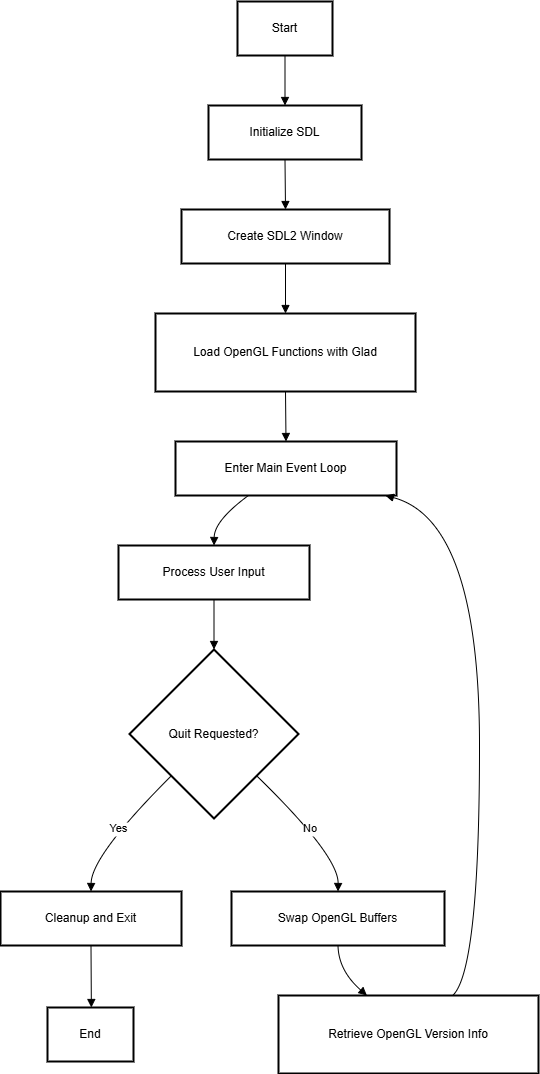

The diagram above was exported from draw.io. Its source (the exported page's mxGraphModel, read from the mxfile embedded in the PNG):
<mxGraphModel dx="1235" dy="655" grid="1" gridSize="10" guides="1" tooltips="1" connect="1" arrows="1" fold="1" page="1" pageScale="1" pageWidth="850" pageHeight="1100" math="0" shadow="0">
  <root>
    <mxCell id="0" />
    <mxCell id="1" parent="0" />
    <mxCell id="m2VWsOzaRsqlj7B8fd0j-1" value="Start" style="whiteSpace=wrap;strokeWidth=2;" vertex="1" parent="1">
      <mxGeometry x="877" y="40" width="95" height="54" as="geometry" />
    </mxCell>
    <mxCell id="m2VWsOzaRsqlj7B8fd0j-2" value="Initialize SDL" style="whiteSpace=wrap;strokeWidth=2;" vertex="1" parent="1">
      <mxGeometry x="848" y="144" width="153" height="54" as="geometry" />
    </mxCell>
    <mxCell id="m2VWsOzaRsqlj7B8fd0j-3" value="Create SDL2 Window" style="whiteSpace=wrap;strokeWidth=2;" vertex="1" parent="1">
      <mxGeometry x="821" y="248" width="208" height="54" as="geometry" />
    </mxCell>
    <mxCell id="m2VWsOzaRsqlj7B8fd0j-4" value="Load OpenGL Functions with Glad" style="whiteSpace=wrap;strokeWidth=2;" vertex="1" parent="1">
      <mxGeometry x="795" y="352" width="260" height="78" as="geometry" />
    </mxCell>
    <mxCell id="m2VWsOzaRsqlj7B8fd0j-5" value="Enter Main Event Loop" style="whiteSpace=wrap;strokeWidth=2;" vertex="1" parent="1">
      <mxGeometry x="815" y="480" width="221" height="54" as="geometry" />
    </mxCell>
    <mxCell id="m2VWsOzaRsqlj7B8fd0j-6" value="Process User Input" style="whiteSpace=wrap;strokeWidth=2;" vertex="1" parent="1">
      <mxGeometry x="758" y="584" width="191" height="54" as="geometry" />
    </mxCell>
    <mxCell id="m2VWsOzaRsqlj7B8fd0j-7" value="Quit Requested?" style="rhombus;strokeWidth=2;whiteSpace=wrap;" vertex="1" parent="1">
      <mxGeometry x="769" y="688" width="169" height="169" as="geometry" />
    </mxCell>
    <mxCell id="m2VWsOzaRsqlj7B8fd0j-8" value="Cleanup and Exit" style="whiteSpace=wrap;strokeWidth=2;" vertex="1" parent="1">
      <mxGeometry x="640" y="930" width="181" height="54" as="geometry" />
    </mxCell>
    <mxCell id="m2VWsOzaRsqlj7B8fd0j-9" value="Swap OpenGL Buffers" style="whiteSpace=wrap;strokeWidth=2;" vertex="1" parent="1">
      <mxGeometry x="871" y="930" width="213" height="54" as="geometry" />
    </mxCell>
    <mxCell id="m2VWsOzaRsqlj7B8fd0j-10" value="Retrieve OpenGL Version Info" style="whiteSpace=wrap;strokeWidth=2;" vertex="1" parent="1">
      <mxGeometry x="918" y="1034" width="260" height="78" as="geometry" />
    </mxCell>
    <mxCell id="m2VWsOzaRsqlj7B8fd0j-11" value="End" style="whiteSpace=wrap;strokeWidth=2;" vertex="1" parent="1">
      <mxGeometry x="687" y="1046" width="86" height="54" as="geometry" />
    </mxCell>
    <mxCell id="m2VWsOzaRsqlj7B8fd0j-12" value="" style="curved=1;startArrow=none;endArrow=block;exitX=0.5;exitY=1;entryX=0.5;entryY=0;rounded=0;" edge="1" parent="1" source="m2VWsOzaRsqlj7B8fd0j-1" target="m2VWsOzaRsqlj7B8fd0j-2">
      <mxGeometry relative="1" as="geometry">
        <Array as="points" />
      </mxGeometry>
    </mxCell>
    <mxCell id="m2VWsOzaRsqlj7B8fd0j-13" value="" style="curved=1;startArrow=none;endArrow=block;exitX=0.5;exitY=1;entryX=0.5;entryY=0;rounded=0;" edge="1" parent="1" source="m2VWsOzaRsqlj7B8fd0j-2" target="m2VWsOzaRsqlj7B8fd0j-3">
      <mxGeometry relative="1" as="geometry">
        <Array as="points" />
      </mxGeometry>
    </mxCell>
    <mxCell id="m2VWsOzaRsqlj7B8fd0j-14" value="" style="curved=1;startArrow=none;endArrow=block;exitX=0.5;exitY=1;entryX=0.5;entryY=0;rounded=0;" edge="1" parent="1" source="m2VWsOzaRsqlj7B8fd0j-3" target="m2VWsOzaRsqlj7B8fd0j-4">
      <mxGeometry relative="1" as="geometry">
        <Array as="points" />
      </mxGeometry>
    </mxCell>
    <mxCell id="m2VWsOzaRsqlj7B8fd0j-15" value="" style="curved=1;startArrow=none;endArrow=block;exitX=0.5;exitY=1;entryX=0.5;entryY=0;rounded=0;" edge="1" parent="1" source="m2VWsOzaRsqlj7B8fd0j-4" target="m2VWsOzaRsqlj7B8fd0j-5">
      <mxGeometry relative="1" as="geometry">
        <Array as="points" />
      </mxGeometry>
    </mxCell>
    <mxCell id="m2VWsOzaRsqlj7B8fd0j-16" value="" style="curved=1;startArrow=none;endArrow=block;exitX=0.33;exitY=1;entryX=0.5;entryY=0;rounded=0;" edge="1" parent="1" source="m2VWsOzaRsqlj7B8fd0j-5" target="m2VWsOzaRsqlj7B8fd0j-6">
      <mxGeometry relative="1" as="geometry">
        <Array as="points">
          <mxPoint x="854" y="559" />
        </Array>
      </mxGeometry>
    </mxCell>
    <mxCell id="m2VWsOzaRsqlj7B8fd0j-17" value="" style="curved=1;startArrow=none;endArrow=block;exitX=0.5;exitY=1;entryX=0.5;entryY=0;rounded=0;" edge="1" parent="1" source="m2VWsOzaRsqlj7B8fd0j-6" target="m2VWsOzaRsqlj7B8fd0j-7">
      <mxGeometry relative="1" as="geometry">
        <Array as="points" />
      </mxGeometry>
    </mxCell>
    <mxCell id="m2VWsOzaRsqlj7B8fd0j-18" value="Yes" style="curved=1;startArrow=none;endArrow=block;exitX=0;exitY=0.99;entryX=0.5;entryY=0;rounded=0;" edge="1" parent="1" source="m2VWsOzaRsqlj7B8fd0j-7" target="m2VWsOzaRsqlj7B8fd0j-8">
      <mxGeometry relative="1" as="geometry">
        <Array as="points">
          <mxPoint x="731" y="894" />
        </Array>
      </mxGeometry>
    </mxCell>
    <mxCell id="m2VWsOzaRsqlj7B8fd0j-19" value="No" style="curved=1;startArrow=none;endArrow=block;exitX=1;exitY=0.99;entryX=0.5;entryY=0;rounded=0;" edge="1" parent="1" source="m2VWsOzaRsqlj7B8fd0j-7" target="m2VWsOzaRsqlj7B8fd0j-9">
      <mxGeometry relative="1" as="geometry">
        <Array as="points">
          <mxPoint x="978" y="894" />
        </Array>
      </mxGeometry>
    </mxCell>
    <mxCell id="m2VWsOzaRsqlj7B8fd0j-20" value="" style="curved=1;startArrow=none;endArrow=block;exitX=0.5;exitY=1;entryX=0.34;entryY=0;rounded=0;" edge="1" parent="1" source="m2VWsOzaRsqlj7B8fd0j-9" target="m2VWsOzaRsqlj7B8fd0j-10">
      <mxGeometry relative="1" as="geometry">
        <Array as="points">
          <mxPoint x="978" y="1009" />
        </Array>
      </mxGeometry>
    </mxCell>
    <mxCell id="m2VWsOzaRsqlj7B8fd0j-21" value="" style="curved=1;startArrow=none;endArrow=block;exitX=0.67;exitY=0;entryX=0.95;entryY=1;rounded=0;" edge="1" parent="1" source="m2VWsOzaRsqlj7B8fd0j-10" target="m2VWsOzaRsqlj7B8fd0j-5">
      <mxGeometry relative="1" as="geometry">
        <Array as="points">
          <mxPoint x="1119" y="1009" />
          <mxPoint x="1119" y="559" />
        </Array>
      </mxGeometry>
    </mxCell>
    <mxCell id="m2VWsOzaRsqlj7B8fd0j-22" value="" style="curved=1;startArrow=none;endArrow=block;exitX=0.5;exitY=1;entryX=0.51;entryY=0;rounded=0;" edge="1" parent="1" source="m2VWsOzaRsqlj7B8fd0j-8" target="m2VWsOzaRsqlj7B8fd0j-11">
      <mxGeometry relative="1" as="geometry">
        <Array as="points" />
      </mxGeometry>
    </mxCell>
  </root>
</mxGraphModel>